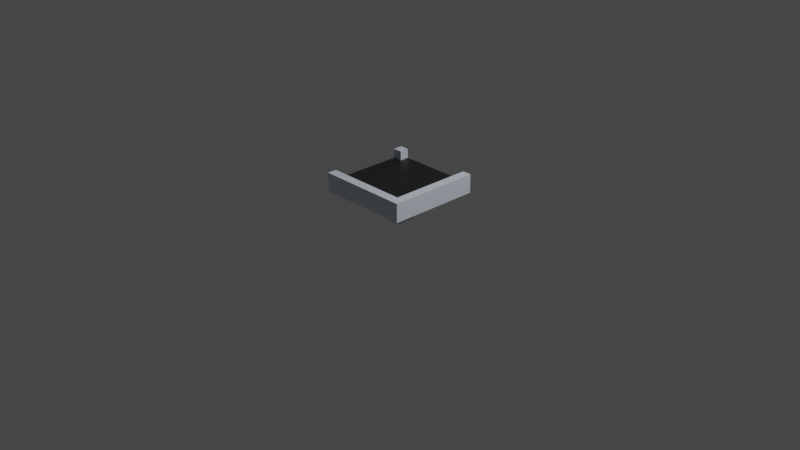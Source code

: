 # Source: C_C_Belt_V1.blend  (saved by Blender 2.93.20; exported with 4.5.12 LTS)
import bpy
from mathutils import Matrix  # noqa: F401  (used for matrix-valued properties, if any)

bpy.ops.wm.read_factory_settings(use_empty=True)
scene = bpy.context.scene
scene.name = 'Scene'

# ---- collections
col_collection = bpy.data.collections.new('Collection'); scene.collection.children.link(col_collection)

# ---- materials (node trees are filled in below, after node groups)
mat_metal = bpy.data.materials.new('Metal')
mat_metal.use_transparent_shadow = False
mat_belt = bpy.data.materials.new('Belt')
mat_belt.use_transparent_shadow = False

# ---- material node trees
mat_metal.use_nodes = True; mat_metal.node_tree.nodes.clear()
_N = mat_metal.node_tree.nodes; _L = mat_metal.node_tree.links
n0 = _N.new('ShaderNodeBsdfPrincipled'); n0.name = 'Principled BSDF'; n0.location = (10, 300)
n0.distribution = 'GGX'
n0.subsurface_method = 'BURLEY'
n0.inputs[0].default_value = (0.6724, 0.7454, 0.8388, 1.0)
n0.inputs[3].default_value = 1.45
n0.inputs[27].default_value = (0.0, 0.0, 0.0, 1.0)
n0.inputs[28].default_value = 1.0
n1 = _N.new('ShaderNodeOutputMaterial'); n1.name = 'Material Output'; n1.location = (300, 300)
_L.new(n0.outputs[0], n1.inputs[0])
n1.is_active_output = True
mat_belt.use_nodes = True; mat_belt.node_tree.nodes.clear()
_N = mat_belt.node_tree.nodes; _L = mat_belt.node_tree.links
n0 = _N.new('ShaderNodeBsdfPrincipled'); n0.name = 'Principled BSDF'; n0.location = (10, 300)
n0.distribution = 'GGX'
n0.subsurface_method = 'BURLEY'
n0.inputs[0].default_value = (0.0137, 0.0137, 0.0137, 1.0)
n0.inputs[3].default_value = 1.45
n0.inputs[27].default_value = (0.0, 0.0, 0.0, 1.0)
n0.inputs[28].default_value = 1.0
n1 = _N.new('ShaderNodeOutputMaterial'); n1.name = 'Material Output'; n1.location = (300, 300)
_L.new(n0.outputs[0], n1.inputs[0])
n1.is_active_output = True

# ---- world
world_world = bpy.data.worlds.new('World'); scene.world = world_world
world_world.use_nodes = True; world_world.node_tree.nodes.clear()
_N = world_world.node_tree.nodes; _L = world_world.node_tree.links
n0 = _N.new('ShaderNodeOutputWorld'); n0.name = 'World Output'; n0.location = (300, 300)
n1 = _N.new('ShaderNodeBackground'); n1.name = 'Background'; n1.location = (10, 300)
n1.inputs[0].default_value = (0.05088, 0.05088, 0.05088, 1.0)
_L.new(n1.outputs[0], n0.inputs[0])
n0.is_active_output = True
world_world.color = (0.05088, 0.05088, 0.05088)
world_world.use_sun_shadow = False
world_world.sun_shadow_jitter_overblur = 0.0

# ---- cameras
cam_camera = bpy.data.cameras.new('Camera')
cam_camera.clip_end = 100.0
cam_camera.ortho_scale = 7.314

# ---- lights
light_light = bpy.data.lights.new('Light', 'POINT')
light_light.transmission_factor = 0.0
light_light.energy = 1000.0
light_light.shadow_soft_size = 0.1
light_light.shadow_maximum_resolution = 0.006
light_light.use_absolute_resolution = True

# ---- meshes
me_cube_001 = bpy.data.meshes.new('Cube.001')
me_cube_001.from_pydata([(0.05, 0.05, 0.3), (-0.5, -0.5, 0.5), (0.05, -0.05, 0.3), (-0.5, 0.5, 0.5), (-0.05, 0.05, 0.3), (0.5, -0.5, 0.5), (-0.05, -0.05, 0.3), (0.5, 0.5, 0.5), (-0.5, -0.4, 0.5), (-0.5, 0.4, 0.5), (-0.5, -0.4, 0.4), (-0.5, 0.4, 0.4), (0.5, -0.5, 0.3), (-0.5, -0.5, 0.3), (-0.5, 0.5, 0.3), (0.5, 0.5, 0.3), (-0.05, 0.05, 0.05), (0.05, 0.05, 0.05), (0.05, -0.05, 0.05), (-0.05, -0.05, 0.05), (-0.1, 0.1, 0.05), (0.1, 0.1, 0.05), (0.1, -0.1, 0.05), (-0.1, -0.1, 0.05), (-0.1, 0.1, 1.118e-08), (0.1, 0.1, 1.118e-08), (0.1, -0.1, 1.118e-08), (-0.1, -0.1, 1.118e-08), (0.4, 0.5, 0.5), (0.4, 0.5, 0.4), (-0.4, 0.5, 0.5), (-0.4, 0.5, 0.4), (-0.4, 0.4, 0.5), (-0.4, 0.4, 0.4), (0.4, -0.4, 0.5), (0.4, -0.4, 0.4)], [], [(12, 5, 1, 13), (14, 15, 0, 4), (29, 35, 34, 28), (9, 3, 14, 13, 1, 8, 10, 11), (0, 2, 18, 17), (15, 12, 2, 0), (13, 14, 4, 6), (12, 13, 6, 2), (17, 18, 22, 21), (6, 4, 16, 19), (2, 6, 19, 18), (4, 0, 17, 16), (23, 20, 24, 27), (16, 17, 21, 20), (19, 16, 20, 23), (18, 19, 23, 22), (24, 25, 26, 27), (22, 23, 27, 26), (21, 22, 26, 25), (20, 21, 25, 24), (29, 28, 7, 15, 14, 3, 30, 31), (11, 33, 32, 9), (9, 32, 30, 3), (33, 11, 10, 35, 29, 31), (31, 30, 32, 33), (34, 8, 1, 5, 7, 28), (10, 8, 34, 35), (5, 12, 15, 7)])
me_cube_001.polygons.foreach_set('material_index', [0, 0, 0, 0, 0, 0, 0, 0, 0, 0, 0, 0, 0, 0, 0, 0, 0, 0, 0, 0, 0, 0, 0, 1, 0, 0, 0, 0])
_uv = me_cube_001.uv_layers.new(name='UVMap')
_uv.uv.foreach_set('vector', [0.575, 0.75, 0.625, 0.75, 0.625, 1.0, 0.575, 1.0, 0.575, 0.25, 0.575, 0.5, 0.575, 0.5, 0.575, 0.25, 0.6, 0.475, 0.65, 0.725, 0.65, 0.725, 0.625, 0.475, 0.875, 0.525, 0.625, 0.25, 0.575, 0.25, 0.575, 1.0, 0.875, 0.75, 0.875, 0.725, 0.875, 0.725, 0.875, 0.525, 0.575, 0.5, 0.575, 0.75, 0.575, 0.75, 0.575, 0.5, 0.575, 0.5, 0.575, 0.75, 0.575, 0.75, 0.575, 0.5, 0.575, 1.0, 0.575, 0.25, 0.575, 0.25, 0.575, 1.0, 0.575, 0.75, 0.575, 1.0, 0.575, 1.0, 0.575, 0.75, 0.575, 0.5, 0.575, 0.75, 0.575, 0.75, 0.575, 0.5, 0.575, 1.0, 0.575, 0.25, 0.575, 0.25, 0.575, 1.0, 0.575, 0.75, 0.575, 1.0, 0.575, 1.0, 0.575, 0.75, 0.575, 0.25, 0.575, 0.5, 0.575, 0.5, 0.575, 0.25, 0.575, 1.0, 0.575, 0.25, 0.575, 0.25, 0.575, 1.0, 0.575, 0.25, 0.575, 0.5, 0.575, 0.5, 0.575, 0.25, 0.575, 1.0, 0.575, 0.25, 0.575, 0.25, 0.575, 1.0, 0.575, 0.75, 0.575, 1.0, 0.575, 1.0, 0.575, 0.75, 0.575, 0.25, 0.575, 0.5, 0.575, 0.75, 0.575, 1.0, 0.575, 0.75, 0.575, 1.0, 0.575, 1.0, 0.575, 0.75, 0.575, 0.5, 0.575, 0.75, 0.575, 0.75, 0.575, 0.5, 0.575, 0.25, 0.575, 0.5, 0.575, 0.5, 0.575, 0.25, 0.6, 0.475, 0.625, 0.475, 0.625, 0.5, 0.575, 0.5, 0.575, 0.25, 0.625, 0.25, 0.625, 0.275, 0.6, 0.275, 0.875, 0.525, 0.85, 0.525, 0.85, 0.525, 0.875, 0.525, 0.875, 0.525, 0.85, 0.525, 0.625, 0.275, 0.625, 0.25, 0.85, 0.525, 0.875, 0.525, 0.875, 0.725, 0.65, 0.725, 0.6, 0.475, 0.6, 0.275, 0.6, 0.275, 0.625, 0.275, 0.85, 0.525, 0.85, 0.525, 0.65, 0.725, 0.875, 0.725, 0.875, 0.75, 0.625, 0.75, 0.625, 0.5, 0.625, 0.475, 0.875, 0.725, 0.875, 0.725, 0.65, 0.725, 0.65, 0.725, 0.625, 0.75, 0.575, 0.75, 0.575, 0.5, 0.625, 0.5])
me_cube_001.materials.append(mat_metal)
me_cube_001.materials.append(mat_belt)
me_cube_001.use_remesh_fix_poles = True
me_cube_001.use_remesh_preserve_attributes = False
me_cube_001.update()

# ---- objects
ob_light = bpy.data.objects.new('Light', light_light)
ob_camera = bpy.data.objects.new('Camera', cam_camera)
ob_cube = bpy.data.objects.new('Cube', me_cube_001)

# ---- transforms, parenting, visibility, modifiers, constraints
ob_light.location = (4.076, 1.005, 5.904)
ob_light.rotation_euler = (0.6503, 0.05522, 1.866)
ob_light.lock_rotations_4d = False
ob_light.empty_display_type = 'ARROWS'
ob_light.color = (0.0, 0.0, 0.0, 0.0)
ob_light.lineart.crease_threshold = 0.0
ob_camera.location = (7.359, -6.926, 4.958)
ob_camera.rotation_euler = (1.109, 0.0, 0.8149)
ob_camera.lock_rotations_4d = False
ob_camera.empty_display_type = 'ARROWS'
ob_camera.color = (0.0, 0.0, 0.0, 0.0)
ob_camera.display_type = 'WIRE'
ob_camera.lineart.crease_threshold = 0.0
ob_cube.location = (0.0, 0.0, 0.0)

# ---- collection membership
col_collection.objects.link(ob_light)
col_collection.objects.link(ob_camera)
col_collection.objects.link(ob_cube)

# ---- scene / render settings (as saved in the file)
scene.camera = ob_camera
scene.frame_start = 1; scene.frame_end = 250; scene.frame_set(1)
scene.render.engine = 'BLENDER_EEVEE_NEXT'
scene.cycles.use_denoising = False
scene.cycles.samples = 128
scene.cycles.sampling_pattern = 'TABULATED_SOBOL'
scene.cycles.use_adaptive_sampling = False
scene.cycles.use_light_tree = False
scene.view_settings.view_transform = 'Filmic'
bpy.context.view_layer.update()
